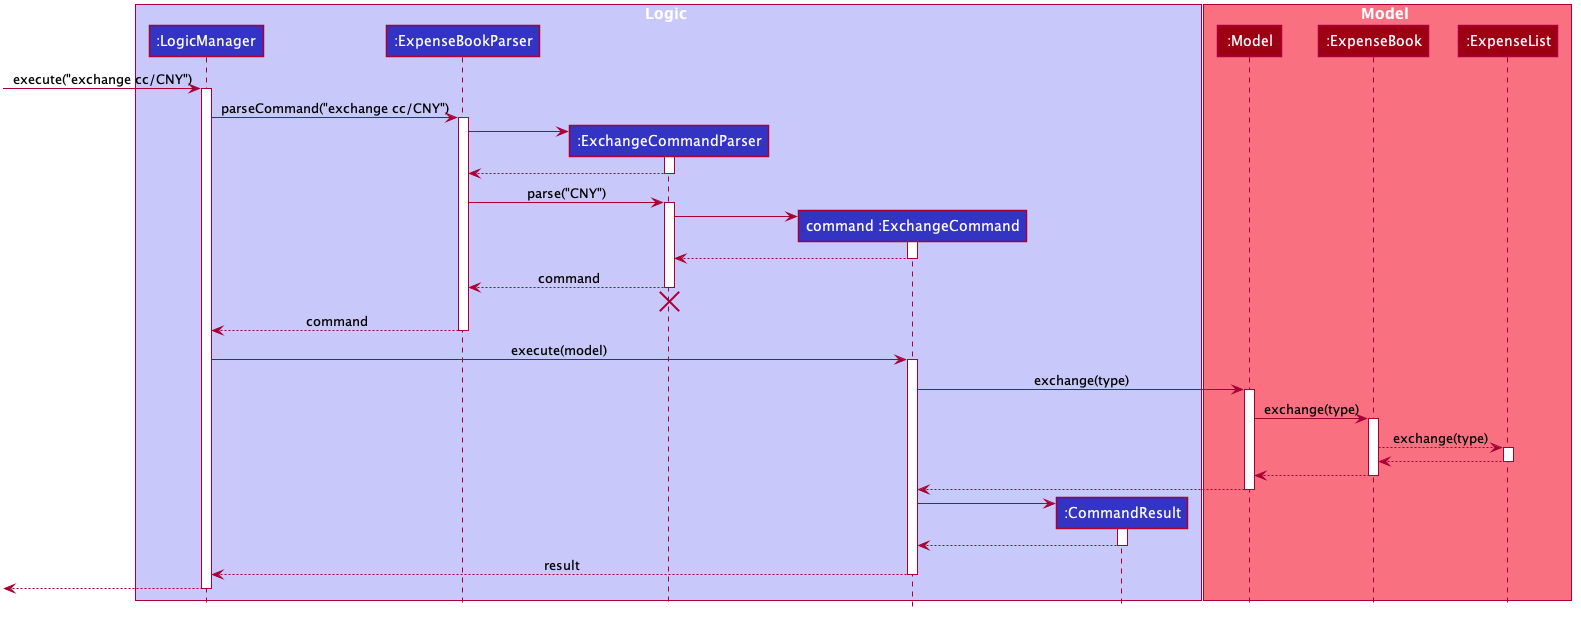

The diagram above was rendered by PlantUML. Its source (embedded in the PNG):
@startuml








skinparam BackgroundColor #FFFFFFF

skinparam Shadowing false

skinparam Class {
    FontColor #FFFFFF
    BorderThickness 1
    BorderColor #FFFFFF
    StereotypeFontColor #FFFFFF
    FontName Arial
}

skinparam Actor {
    BorderColor #000000
    Color #000000
    FontName Arial
}

skinparam Sequence {
    MessageAlign center
    BoxFontSize 15
    BoxPadding 0
    BoxFontColor #FFFFFF
    FontName Arial
}

skinparam Participant {
    FontColor #FFFFFFF
    Padding 20
}

skinparam MinClassWidth 50
skinparam ParticipantPadding 10
skinparam Shadowing false
skinparam DefaultTextAlignment center
skinparam packageStyle Rectangle

hide footbox
hide members
hide circle

box Logic #C8C8FA
participant ":LogicManager" as LogicManager #3333C4
participant ":ExpenseBookParser" as ExpenseBookParser #3333C4
participant ":ExchangeCommandParser" as ExchangeCommandParser #3333C4
participant "command :ExchangeCommand" as ExchangeCommand #3333C4
participant ":CommandResult" as CommandResult #3333C4
end box

box Model #F97181
participant ":Model" as Model #9D0012
participant ":ExpenseBook" as ExpenseBook #9D0012
participant ":ExpenseList" as ExpenseList #9D0012
end box

[-> LogicManager : execute("exchange cc/CNY")
activate LogicManager

LogicManager -> ExpenseBookParser : parseCommand("exchange cc/CNY")
activate ExpenseBookParser

create ExchangeCommandParser
ExpenseBookParser -> ExchangeCommandParser
activate ExchangeCommandParser

ExchangeCommandParser --> ExpenseBookParser
deactivate ExchangeCommandParser

ExpenseBookParser -> ExchangeCommandParser : parse("CNY")
activate ExchangeCommandParser

create ExchangeCommand
ExchangeCommandParser -> ExchangeCommand
activate ExchangeCommand

ExchangeCommand --> ExchangeCommandParser
deactivate ExchangeCommand

ExchangeCommandParser --> ExpenseBookParser : command
deactivate ExchangeCommandParser
ExchangeCommandParser -[hidden]-> ExpenseBookParser
destroy ExchangeCommandParser

ExpenseBookParser --> LogicManager : command
deactivate ExpenseBookParser

LogicManager -> ExchangeCommand : execute(model)
activate ExchangeCommand

ExchangeCommand -> Model : exchange(type)
activate Model

Model -> ExpenseBook : exchange(type)
activate ExpenseBook

ExpenseBook --> ExpenseList: exchange(type)
activate ExpenseList

ExpenseList --> ExpenseBook
deactivate ExpenseList

ExpenseBook --> Model
deactivate ExpenseBook

Model --> ExchangeCommand
deactivate Model

create CommandResult
ExchangeCommand -> CommandResult
activate CommandResult

CommandResult --> ExchangeCommand
deactivate CommandResult

ExchangeCommand --> LogicManager : result
deactivate ExchangeCommand

[<--LogicManager
deactivate LogicManager
@enduml